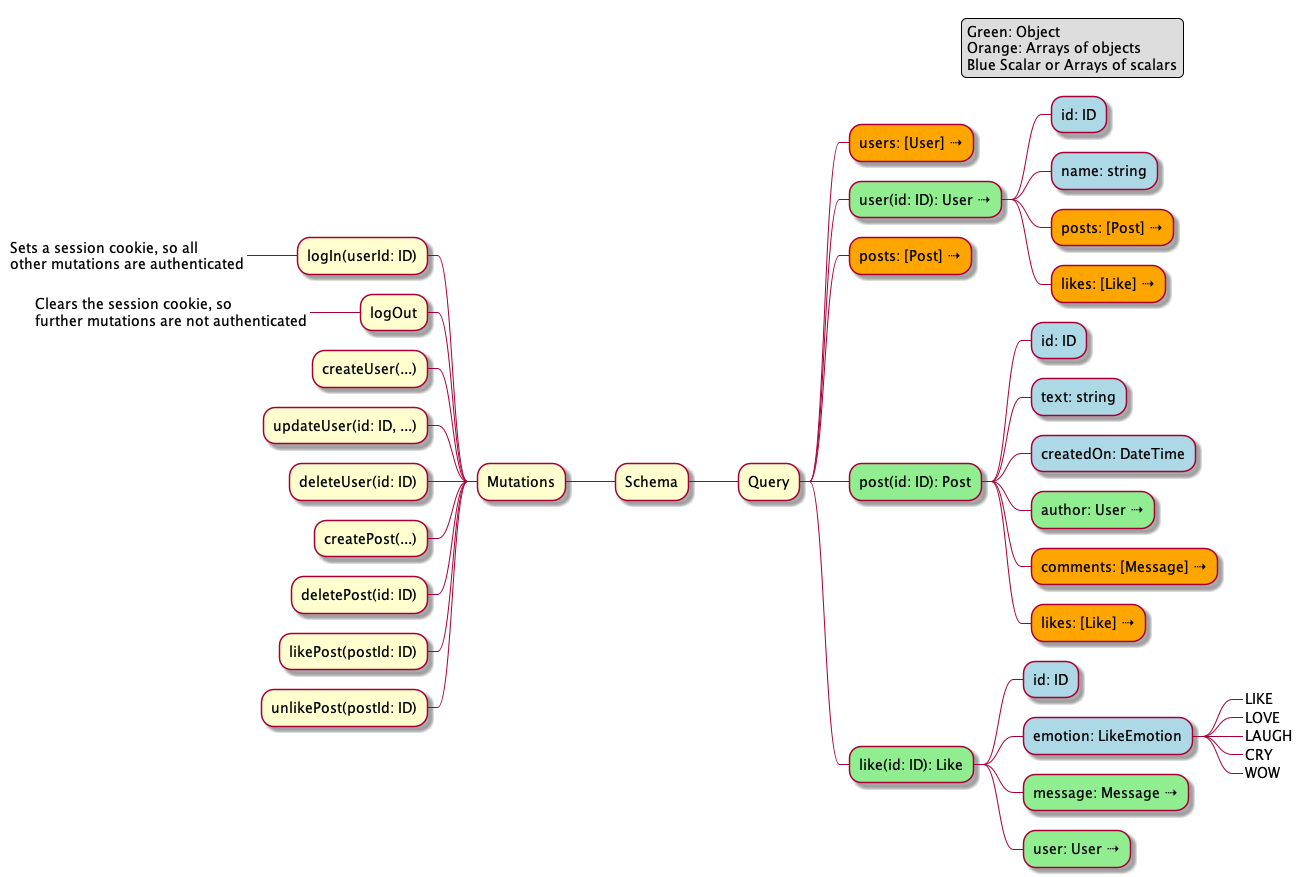

The diagram above was rendered by PlantUML. Its source (embedded in the PNG):
@startmindmap

* Schema
** Query
***[#orange] users: [User] ⇢
***[#lightgreen] user(id: ID): User ⇢
****[#lightblue] id: ID
****[#lightblue] name: string
****[#orange] posts: [Post] ⇢
****[#orange] likes: [Like] ⇢
***[#orange] posts: [Post] ⇢
***[#lightgreen] post(id: ID): Post
****[#lightblue] id: ID
****[#lightblue] text: string
****[#lightblue] createdOn: DateTime
****[#lightgreen] author: User ⇢
****[#orange] comments: [Message] ⇢
****[#orange] likes: [Like] ⇢
***[#lightgreen] like(id: ID): Like
****[#lightblue] id: ID
****[#lightblue] emotion: LikeEmotion
*****_ LIKE
*****_ LOVE
*****_ LAUGH
*****_ CRY
*****_ WOW
****[#lightgreen] message: Message ⇢
****[#lightgreen] user: User ⇢

left side

** Mutations
*** logIn(userId: ID)
****_:Sets a session cookie, so all
other mutations are authenticated;
*** logOut
****_:Clears the session cookie, so
further mutations are not authenticated;
*** createUser(...)
*** updateUser(id: ID, ...)
*** deleteUser(id: ID)
*** createPost(...)
*** deletePost(id: ID)
*** likePost(postId: ID)
*** unlikePost(postId: ID)

legend top right
  Green: Object
  Orange: Arrays of objects
  Blue Scalar or Arrays of scalars
endlegend

@endmindmap